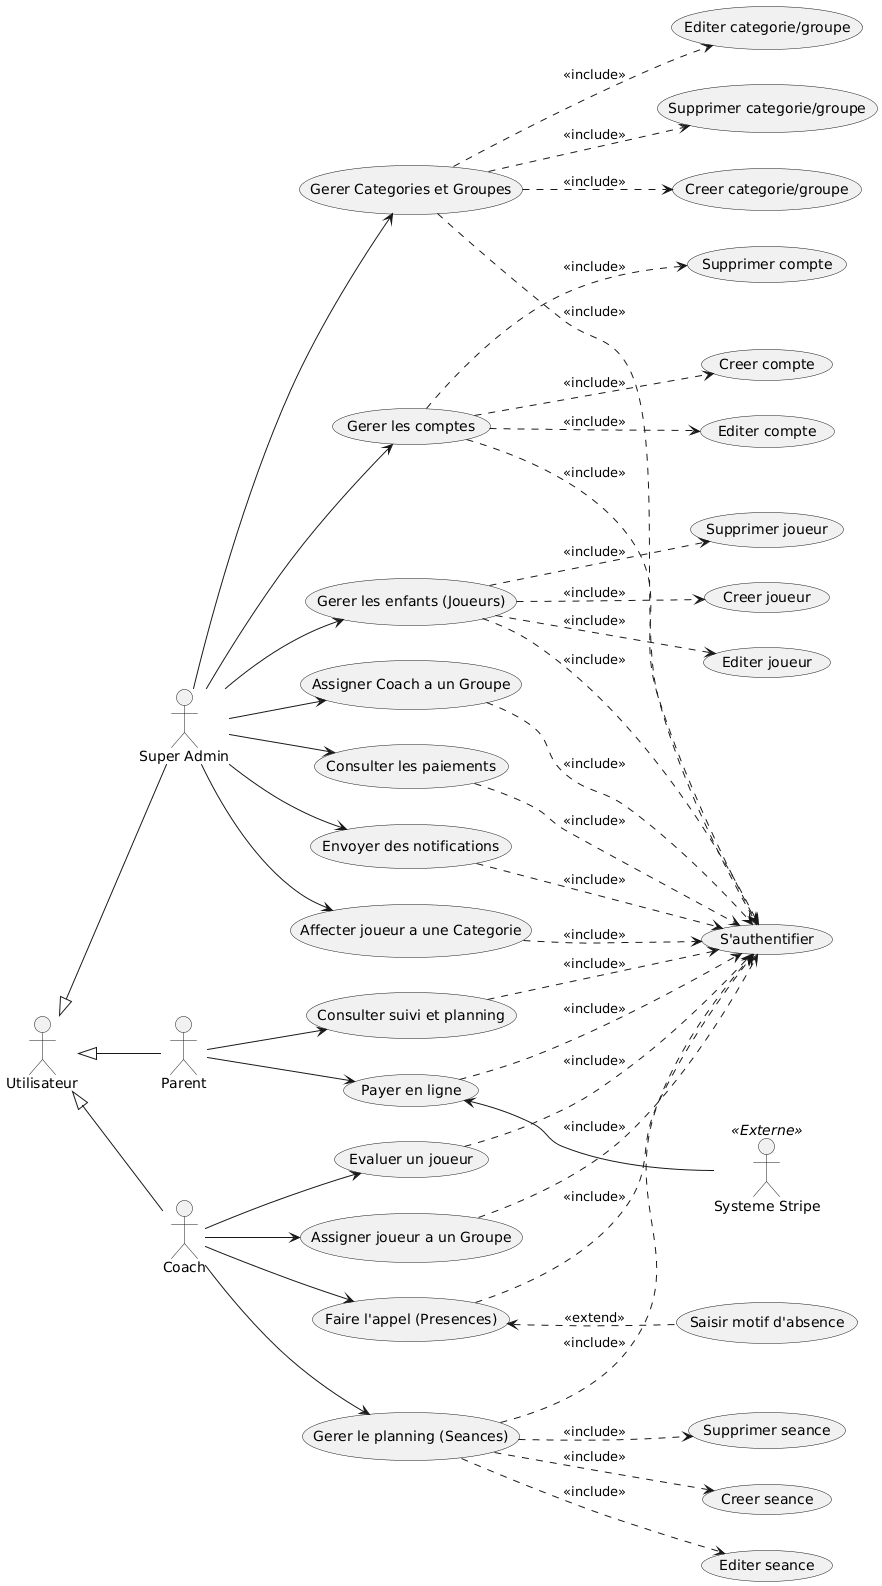

The diagram above was rendered by PlantUML. Its source (embedded in the PNG):
@startuml
left to right direction
skinparam packageStyle rectangle

actor "Utilisateur" as user
actor "Super Admin" as admin
actor "Coach" as coach
actor "Parent" as parent
actor "Systeme Stripe" as stripe << Externe >>

admin -up-|> user
coach -up-|> user
parent -up-|> user

usecase "S'authentifier" as UC_Auth

'--- Use Cases Super Admin ---
usecase "Gerer les comptes" as UC_ManageUsers
usecase "Creer compte" as UC_CreateUser
usecase "Editer compte" as UC_EditUser
usecase "Supprimer compte" as UC_DeleteUser

usecase "Gerer les enfants (Joueurs)" as UC_ManagePlayers
usecase "Creer joueur" as UC_CreatePlayer
usecase "Editer joueur" as UC_EditPlayer
usecase "Supprimer joueur" as UC_DeletePlayer

usecase "Gerer Categories et Groupes" as UC_ManageStruct
usecase "Creer categorie/groupe" as UC_CreateStruct
usecase "Editer categorie/groupe" as UC_EditStruct
usecase "Supprimer categorie/groupe" as UC_DeleteStruct

usecase "Affecter joueur a une Categorie" as UC_AssignPlayerCat
usecase "Assigner Coach a un Groupe" as UC_AssignCoach
usecase "Consulter les paiements" as UC_ViewPay
usecase "Envoyer des notifications" as UC_SendNotif

'--- Use Cases Coach ---
usecase "Assigner joueur a un Groupe" as UC_AssignPlayerGrp
usecase "Gerer le planning (Seances)" as UC_ManageSessions
usecase "Creer seance" as UC_CreateSession
usecase "Editer seance" as UC_EditSession
usecase "Supprimer seance" as UC_DeleteSession

usecase "Faire l'appel (Presences)" as UC_Attendance
usecase "Evaluer un joueur" as UC_Evaluate

'--- Use Cases Parent ---
usecase "Consulter suivi et planning" as UC_ViewProgress
usecase "Payer en ligne" as UC_PayOnline

'--- Extend ---
usecase "Saisir motif d'absence" as UC_AbsenceReason

' Relations include (auth)
UC_ManageUsers ..> UC_Auth : <<include>>
UC_ManagePlayers ..> UC_Auth : <<include>>
UC_ManageStruct ..> UC_Auth : <<include>>
UC_AssignPlayerCat ..> UC_Auth : <<include>>
UC_AssignCoach ..> UC_Auth : <<include>>
UC_ViewPay ..> UC_Auth : <<include>>
UC_SendNotif ..> UC_Auth : <<include>>

UC_AssignPlayerGrp ..> UC_Auth : <<include>>
UC_ManageSessions ..> UC_Auth : <<include>>
UC_Attendance ..> UC_Auth : <<include>>
UC_Evaluate ..> UC_Auth : <<include>>

UC_ViewProgress ..> UC_Auth : <<include>>
UC_PayOnline ..> UC_Auth : <<include>>

' CRUD include
UC_ManageUsers ..> UC_CreateUser : <<include>>
UC_ManageUsers ..> UC_EditUser : <<include>>
UC_ManageUsers ..> UC_DeleteUser : <<include>>

UC_ManagePlayers ..> UC_CreatePlayer : <<include>>
UC_ManagePlayers ..> UC_EditPlayer : <<include>>
UC_ManagePlayers ..> UC_DeletePlayer : <<include>>

UC_ManageStruct ..> UC_CreateStruct : <<include>>
UC_ManageStruct ..> UC_EditStruct : <<include>>
UC_ManageStruct ..> UC_DeleteStruct : <<include>>

UC_ManageSessions ..> UC_CreateSession : <<include>>
UC_ManageSessions ..> UC_EditSession : <<include>>
UC_ManageSessions ..> UC_DeleteSession : <<include>>

' Extend
UC_AbsenceReason .up.> UC_Attendance : <<extend>>

' Acteurs -> Use cases
admin --> UC_ManageUsers
admin --> UC_ManagePlayers
admin --> UC_ManageStruct
admin --> UC_AssignPlayerCat
admin --> UC_AssignCoach
admin --> UC_ViewPay
admin --> UC_SendNotif

coach --> UC_AssignPlayerGrp
coach --> UC_ManageSessions
coach --> UC_Attendance
coach --> UC_Evaluate

parent --> UC_ViewProgress
parent --> UC_PayOnline

' Stripe
UC_PayOnline <-- stripe
@enduml